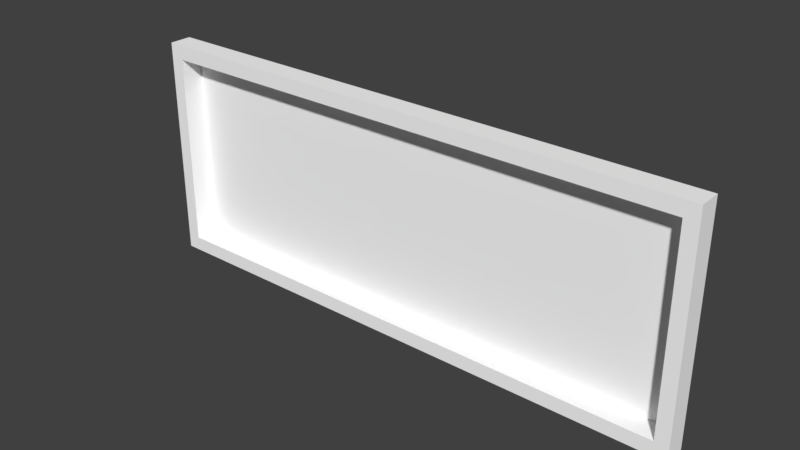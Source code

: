 # Source: button_long.blend  (saved by Blender 2.80.51; exported with 4.5.12 LTS)
import bpy
from mathutils import Matrix  # noqa: F401  (used for matrix-valued properties, if any)

bpy.ops.wm.read_factory_settings(use_empty=True)
scene = bpy.context.scene
scene.name = 'Scene'

# ---- collections
col_collection_1 = bpy.data.collections.new('Collection 1'); scene.collection.children.link(col_collection_1)

# ---- materials (node trees are filled in below, after node groups)
mat_button_long_diffuse = bpy.data.materials.new('button_long_diffuse')
mat_button_long_diffuse.alpha_threshold = 0.0
mat_button_long_diffuse.use_transparent_shadow = False
mat_button_long_diffuse.diffuse_color = (1.0, 1.0, 1.0, 1.0)
mat_button_long_diffuse.roughness = 1.0
mat_button_long_diffuse.specular_intensity = 0.0
mat_button_long_diffuse.line_color = (0.0, 0.0, 0.0, 1.0)

# ---- material node trees

# ---- world
world_world = bpy.data.worlds.new('World'); scene.world = world_world
world_world.color = (0.05088, 0.05088, 0.05088)
world_world.use_sun_shadow = False
world_world.sun_shadow_jitter_overblur = 0.0
world_world.cycles.sampling_method = 'MANUAL'

# ---- meshes
me_button_long_mesh = bpy.data.meshes.new('button_long_mesh')
me_button_long_mesh.from_pydata([(0.1226, 4.235e-05, 0.05), (0.1226, 4.234e-05, -0.05), (-0.1274, 4.234e-05, -0.05), (-0.1274, 4.235e-05, 0.05), (0.1226, -0.01, 0.05), (0.1226, -0.01, -0.05), (-0.1274, -0.01, -0.05), (-0.1274, -0.01, 0.05), (0.1165, -0.01, 0.0435), (0.1165, -0.01, -0.0435), (-0.1213, -0.01, 0.0435), (-0.1213, -0.01, -0.0435), (0.1165, -4.234e-05, 0.0435), (0.1165, -4.235e-05, -0.0435), (-0.1213, -4.234e-05, 0.0435), (-0.1213, -4.235e-05, -0.0435), (0.004841, 4.235e-05, 0.05), (0.004841, 4.234e-05, -0.05), (0.004841, -0.01, 0.05), (0.004841, -0.01, -0.05), (0.004841, -0.01, 0.0435), (0.004841, -0.01, -0.0435), (0.004841, -4.234e-05, 0.0435), (0.004841, -4.235e-05, -0.0435)], [], [(16, 17, 2, 3), (19, 5, 9, 21), (0, 4, 5, 1), (17, 19, 6, 2), (2, 6, 7, 3), (18, 16, 3, 7), (21, 9, 13, 23), (5, 4, 8, 9), (7, 6, 11, 10), (18, 7, 10, 20), (22, 14, 15, 23), (9, 8, 12, 13), (10, 11, 15, 14), (20, 10, 14, 22), (8, 20, 22, 12), (12, 22, 23, 13), (4, 18, 20, 8), (11, 21, 23, 15), (4, 0, 16, 18), (1, 5, 19, 17), (6, 19, 21, 11), (0, 1, 17, 16)])
_uv = me_button_long_mesh.uv_layers.new(name='UVMap')
_uv.uv.foreach_set('vector', [0.3004, 0.3686, 0.6008, 0.3686, 0.6008, 0.7827, 0.3004, 0.7827, 3.581e-08, 0.3686, 0.0, 1.4e-07, 0.01951, 0.01907, 0.01951, 0.3686, 1.0, 0.2936, 0.9723, 0.2936, 0.9723, 0.0, 1.0, 7.875e-08, 0.8898, 0.4141, 0.8621, 0.4141, 0.8621, 0.0, 0.8898, 3.5e-08, 1.0, 0.5872, 0.9723, 0.5872, 0.9723, 0.2936, 1.0, 0.2936, 0.8898, 0.3686, 0.9175, 0.3686, 0.9175, 0.7827, 0.8898, 0.7827, 0.9449, 0.3495, 0.9449, 0.0, 0.9723, 0.0, 0.9723, 0.3495, 0.0, 1.4e-07, 0.3004, 0.0, 0.2809, 0.01907, 0.01951, 0.01907, 0.3004, 0.7827, 9.847e-08, 0.7827, 0.01951, 0.7636, 0.2809, 0.7636, 0.3004, 0.3686, 0.3004, 0.7827, 0.2809, 0.7636, 0.2809, 0.3686, 0.8621, 0.3495, 0.8621, 0.7445, 0.6008, 0.7445, 0.6008, 0.3495, 0.6282, 0.7445, 0.6282, 1.0, 0.6008, 1.0, 0.6008, 0.7445, 0.9723, 0.8427, 0.9723, 0.5872, 0.9998, 0.5872, 0.9998, 0.8427, 0.9175, 0.395, 0.9175, 0.0, 0.9449, 0.0, 0.9449, 0.395, 0.9175, 0.7445, 0.9175, 0.395, 0.9449, 0.395, 0.9449, 0.7445, 0.8621, 0.0, 0.8621, 0.3495, 0.6008, 0.3495, 0.6008, 1.4e-07, 0.3004, 0.0, 0.3004, 0.3686, 0.2809, 0.3686, 0.2809, 0.01907, 0.9449, 0.7445, 0.9449, 0.3495, 0.9723, 0.3495, 0.9723, 0.7445, 0.8898, 0.0, 0.9175, 1.4e-07, 0.9175, 0.3686, 0.8898, 0.3686, 0.8898, 0.7827, 0.8621, 0.7827, 0.8621, 0.4141, 0.8898, 0.4141, 9.847e-08, 0.7827, 3.581e-08, 0.3686, 0.01951, 0.3686, 0.01951, 0.7636, 0.3004, 0.0, 0.6008, 0.0, 0.6008, 0.3686, 0.3004, 0.3686])
me_button_long_mesh.materials.append(mat_button_long_diffuse)
me_button_long_mesh.use_remesh_preserve_volume = False
me_button_long_mesh.use_remesh_preserve_attributes = False
me_button_long_mesh.use_mirror_vertex_groups = False
me_button_long_mesh.update()

# ---- objects
ob_button_long_mesh = bpy.data.objects.new('button_long_mesh', me_button_long_mesh)

# ---- transforms, parenting, visibility, modifiers, constraints
ob_button_long_mesh.location = (0.0, 0.0, 0.0)
ob_button_long_mesh.lock_rotations_4d = False
ob_button_long_mesh.empty_display_type = 'ARROWS'
ob_button_long_mesh.lineart.crease_threshold = 0.0

# ---- collection membership
col_collection_1.objects.link(ob_button_long_mesh)

# ---- scene / render settings (as saved in the file)
scene.frame_start = 1; scene.frame_end = 250; scene.frame_set(1)
scene.render.engine = 'BLENDER_EEVEE_NEXT'
scene.render.resolution_percentage = 50
scene.render.dither_intensity = 0.0
scene.cycles.use_denoising = False
scene.cycles.samples = 128
scene.cycles.sampling_pattern = 'TABULATED_SOBOL'
scene.cycles.use_adaptive_sampling = False
scene.cycles.use_light_tree = False
scene.cycles.blur_glossy = 0.0
scene.cycles.sample_clamp_indirect = 0.0
scene.view_settings.view_transform = 'Standard'
bpy.context.view_layer.update()

# ---- added for rendering (the .blend has no active camera and no usable light): camera, sun
cam_auto = bpy.data.cameras.new('AutoCamera')
cam_auto.lens = 50.0
cam_auto.sensor_width = 36.0
cam_auto.clip_end = 1000.0
ob_auto_camera = bpy.data.objects.new('AutoCamera', cam_auto)
scene.collection.objects.link(ob_auto_camera)
ob_auto_camera.location = (0.246877, -0.304136, 0.199438)
ob_auto_camera.rotation_euler = (1.09748, -7.21219e-08, 0.694738)
scene.camera = ob_auto_camera
light_auto_sun = bpy.data.lights.new('AutoSun', 'SUN')
light_auto_sun.energy = 3.0
light_auto_sun.angle = 0.0523599
ob_auto_sun = bpy.data.objects.new('AutoSun', light_auto_sun)
scene.collection.objects.link(ob_auto_sun)
ob_auto_sun.rotation_euler = (0.872665, 0.174533, 0.523599)
bpy.context.view_layer.update()
